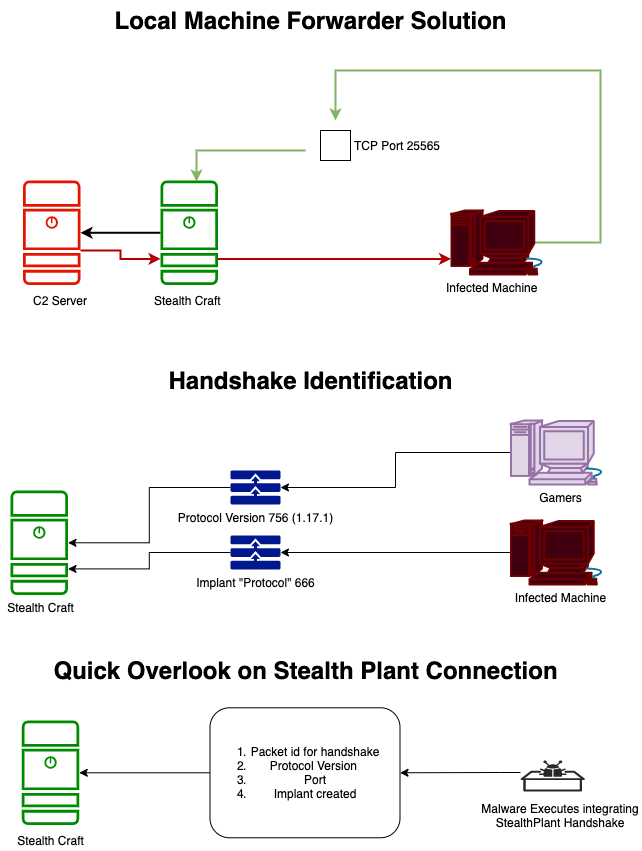

The diagram above was exported from draw.io. Its source (the exported page's mxGraphModel, read from the mxfile embedded in the PNG):
<mxGraphModel dx="946" dy="725" grid="1" gridSize="10" guides="1" tooltips="1" connect="1" arrows="1" fold="1" page="1" pageScale="1" pageWidth="850" pageHeight="1100" math="0" shadow="0">
  <root>
    <mxCell id="0" />
    <mxCell id="1" parent="0" />
    <mxCell id="K7qmgQPhSIT0xQe69pl4-5" style="edgeStyle=orthogonalEdgeStyle;rounded=0;orthogonalLoop=1;jettySize=auto;html=1;entryX=0.626;entryY=0.01;entryDx=0;entryDy=0;entryPerimeter=0;startArrow=none;gradientColor=#97d077;fillColor=#d5e8d4;strokeColor=#82b366;strokeWidth=2;" parent="1" target="K7qmgQPhSIT0xQe69pl4-4" edge="1">
      <mxGeometry relative="1" as="geometry">
        <mxPoint x="395" y="210" as="sourcePoint" />
      </mxGeometry>
    </mxCell>
    <mxCell id="K7qmgQPhSIT0xQe69pl4-16" style="edgeStyle=orthogonalEdgeStyle;rounded=0;orthogonalLoop=1;jettySize=auto;html=1;exitX=0.84;exitY=0.5;exitDx=0;exitDy=0;exitPerimeter=0;fillColor=#d5e8d4;strokeColor=#82b366;gradientColor=#97d077;strokeWidth=2;" parent="1" source="K7qmgQPhSIT0xQe69pl4-1" edge="1">
      <mxGeometry relative="1" as="geometry">
        <mxPoint x="425" y="180" as="targetPoint" />
        <Array as="points">
          <mxPoint x="690" y="302" />
          <mxPoint x="690" y="130" />
          <mxPoint x="425" y="130" />
        </Array>
      </mxGeometry>
    </mxCell>
    <mxCell id="K7qmgQPhSIT0xQe69pl4-1" value="errer" style="shape=mxgraph.cisco.computers_and_peripherals.macintosh;html=1;pointerEvents=1;dashed=0;fillColor=#40000F;strokeColor=#6F0000;strokeWidth=2;verticalLabelPosition=bottom;verticalAlign=top;align=center;outlineConnect=0;fontColor=#ffffff;" parent="1" vertex="1">
      <mxGeometry x="540.5" y="270" width="99" height="64" as="geometry" />
    </mxCell>
    <mxCell id="K7qmgQPhSIT0xQe69pl4-2" value="Infected Machine" style="text;strokeColor=none;fillColor=none;spacingLeft=4;spacingRight=4;overflow=hidden;rotatable=0;points=[[0,0.5],[1,0.5]];portConstraint=eastwest;fontSize=12;" parent="1" vertex="1">
      <mxGeometry x="530" y="334" width="140" height="30" as="geometry" />
    </mxCell>
    <mxCell id="K7qmgQPhSIT0xQe69pl4-13" value="" style="edgeStyle=orthogonalEdgeStyle;rounded=0;orthogonalLoop=1;jettySize=auto;html=1;strokeWidth=2;" parent="1" source="K7qmgQPhSIT0xQe69pl4-4" target="K7qmgQPhSIT0xQe69pl4-12" edge="1">
      <mxGeometry relative="1" as="geometry" />
    </mxCell>
    <mxCell id="K7qmgQPhSIT0xQe69pl4-18" style="edgeStyle=orthogonalEdgeStyle;rounded=0;orthogonalLoop=1;jettySize=auto;html=1;exitX=1;exitY=0.75;exitDx=0;exitDy=0;exitPerimeter=0;fillColor=#e51400;strokeColor=#B20000;strokeWidth=2;" parent="1" source="K7qmgQPhSIT0xQe69pl4-4" target="K7qmgQPhSIT0xQe69pl4-1" edge="1">
      <mxGeometry relative="1" as="geometry">
        <Array as="points">
          <mxPoint x="470" y="318" />
          <mxPoint x="470" y="318" />
        </Array>
      </mxGeometry>
    </mxCell>
    <mxCell id="K7qmgQPhSIT0xQe69pl4-4" value="" style="sketch=0;points=[[0.015,0.015,0],[0.985,0.015,0],[0.985,0.985,0],[0.015,0.985,0],[0.25,0,0],[0.5,0,0],[0.75,0,0],[1,0.25,0],[1,0.5,0],[1,0.75,0],[0.75,1,0],[0.5,1,0],[0.25,1,0],[0,0.75,0],[0,0.5,0],[0,0.25,0]];verticalLabelPosition=bottom;html=1;verticalAlign=top;aspect=fixed;align=center;pointerEvents=1;shape=mxgraph.cisco19.server;fillColor=#008a00;strokeColor=#005700;fontColor=#ffffff;" parent="1" vertex="1">
      <mxGeometry x="250" y="240" width="57.5" height="104.55" as="geometry" />
    </mxCell>
    <mxCell id="K7qmgQPhSIT0xQe69pl4-11" value="Stealth Craft&amp;nbsp;" style="text;html=1;strokeColor=none;fillColor=none;align=center;verticalAlign=middle;whiteSpace=wrap;rounded=0;" parent="1" vertex="1">
      <mxGeometry x="228.75" y="344.55" width="100" height="30" as="geometry" />
    </mxCell>
    <mxCell id="K7qmgQPhSIT0xQe69pl4-17" style="edgeStyle=orthogonalEdgeStyle;rounded=0;orthogonalLoop=1;jettySize=auto;html=1;entryX=0;entryY=0.75;entryDx=0;entryDy=0;entryPerimeter=0;fillColor=#e51400;strokeColor=#B20000;strokeWidth=2;" parent="1" source="K7qmgQPhSIT0xQe69pl4-12" target="K7qmgQPhSIT0xQe69pl4-4" edge="1">
      <mxGeometry relative="1" as="geometry">
        <Array as="points">
          <mxPoint x="210" y="310" />
          <mxPoint x="210" y="318" />
        </Array>
      </mxGeometry>
    </mxCell>
    <mxCell id="K7qmgQPhSIT0xQe69pl4-12" value="" style="sketch=0;points=[[0.015,0.015,0],[0.985,0.015,0],[0.985,0.985,0],[0.015,0.985,0],[0.25,0,0],[0.5,0,0],[0.75,0,0],[1,0.25,0],[1,0.5,0],[1,0.75,0],[0.75,1,0],[0.5,1,0],[0.25,1,0],[0,0.75,0],[0,0.5,0],[0,0.25,0]];verticalLabelPosition=bottom;html=1;verticalAlign=top;aspect=fixed;align=center;pointerEvents=1;shape=mxgraph.cisco19.server;fillColor=#e51400;strokeColor=#B20000;fontColor=#ffffff;" parent="1" vertex="1">
      <mxGeometry x="112.5" y="239.99999999999997" width="57.5" height="104.55" as="geometry" />
    </mxCell>
    <mxCell id="K7qmgQPhSIT0xQe69pl4-14" value="C2 Server" style="text;html=1;strokeColor=none;fillColor=none;align=center;verticalAlign=middle;whiteSpace=wrap;rounded=0;" parent="1" vertex="1">
      <mxGeometry x="100" y="344.55" width="100" height="30" as="geometry" />
    </mxCell>
    <mxCell id="0xP-ZvmRkuC7u5xr94-n-1" value="TCP Port 25565" style="fontStyle=0;labelPosition=right;verticalLabelPosition=middle;align=left;verticalAlign=middle;spacingLeft=2;" vertex="1" parent="1">
      <mxGeometry x="410" y="190" width="30" height="30" as="geometry" />
    </mxCell>
    <mxCell id="0xP-ZvmRkuC7u5xr94-n-5" value="Local Machine Forwarder Solution" style="text;strokeColor=none;fillColor=none;html=1;fontSize=24;fontStyle=1;verticalAlign=middle;align=center;" vertex="1" parent="1">
      <mxGeometry x="350" y="60" width="100" height="40" as="geometry" />
    </mxCell>
    <mxCell id="0xP-ZvmRkuC7u5xr94-n-6" value="" style="sketch=0;points=[[0.015,0.015,0],[0.985,0.015,0],[0.985,0.985,0],[0.015,0.985,0],[0.25,0,0],[0.5,0,0],[0.75,0,0],[1,0.25,0],[1,0.5,0],[1,0.75,0],[0.75,1,0],[0.5,1,0],[0.25,1,0],[0,0.75,0],[0,0.5,0],[0,0.25,0]];verticalLabelPosition=bottom;html=1;verticalAlign=top;aspect=fixed;align=center;pointerEvents=1;shape=mxgraph.cisco19.server;fillColor=#008a00;strokeColor=#005700;fontColor=#ffffff;" vertex="1" parent="1">
      <mxGeometry x="100" y="550" width="57.5" height="104.55" as="geometry" />
    </mxCell>
    <mxCell id="0xP-ZvmRkuC7u5xr94-n-19" style="edgeStyle=orthogonalEdgeStyle;rounded=0;orthogonalLoop=1;jettySize=auto;html=1;entryX=1;entryY=0.5;entryDx=0;entryDy=0;entryPerimeter=0;" edge="1" parent="1" source="0xP-ZvmRkuC7u5xr94-n-7" target="0xP-ZvmRkuC7u5xr94-n-18">
      <mxGeometry relative="1" as="geometry" />
    </mxCell>
    <mxCell id="0xP-ZvmRkuC7u5xr94-n-7" value="&lt;font color=&quot;#000000&quot;&gt;Infected Machine&lt;/font&gt;" style="shape=mxgraph.cisco.computers_and_peripherals.macintosh;html=1;pointerEvents=1;dashed=0;fillColor=#40000F;strokeColor=#6F0000;strokeWidth=2;verticalLabelPosition=bottom;verticalAlign=top;align=center;outlineConnect=0;fontColor=#ffffff;" vertex="1" parent="1">
      <mxGeometry x="600" y="580" width="99" height="64" as="geometry" />
    </mxCell>
    <mxCell id="0xP-ZvmRkuC7u5xr94-n-15" style="edgeStyle=orthogonalEdgeStyle;rounded=0;orthogonalLoop=1;jettySize=auto;html=1;entryX=1;entryY=0.5;entryDx=0;entryDy=0;entryPerimeter=0;" edge="1" parent="1" source="0xP-ZvmRkuC7u5xr94-n-12" target="0xP-ZvmRkuC7u5xr94-n-14">
      <mxGeometry relative="1" as="geometry">
        <mxPoint x="390" y="547" as="targetPoint" />
      </mxGeometry>
    </mxCell>
    <mxCell id="0xP-ZvmRkuC7u5xr94-n-12" value="&lt;span style=&quot;background-color: rgb(255 , 255 , 255)&quot;&gt;&lt;font color=&quot;#000000&quot;&gt;Gamers&lt;/font&gt;&lt;/span&gt;" style="shape=mxgraph.cisco.computers_and_peripherals.macintosh;html=1;pointerEvents=1;dashed=0;fillColor=#e1d5e7;strokeColor=#9673a6;strokeWidth=2;verticalLabelPosition=bottom;verticalAlign=top;align=center;outlineConnect=0;" vertex="1" parent="1">
      <mxGeometry x="600" y="480" width="99" height="64" as="geometry" />
    </mxCell>
    <mxCell id="0xP-ZvmRkuC7u5xr94-n-16" style="edgeStyle=orthogonalEdgeStyle;rounded=0;orthogonalLoop=1;jettySize=auto;html=1;entryX=1;entryY=0.5;entryDx=0;entryDy=0;entryPerimeter=0;" edge="1" parent="1" source="0xP-ZvmRkuC7u5xr94-n-14" target="0xP-ZvmRkuC7u5xr94-n-6">
      <mxGeometry relative="1" as="geometry" />
    </mxCell>
    <mxCell id="0xP-ZvmRkuC7u5xr94-n-14" value="Protocol Version 756 (1.17.1)" style="sketch=0;aspect=fixed;pointerEvents=1;shadow=0;dashed=0;html=1;strokeColor=none;labelPosition=center;verticalLabelPosition=bottom;verticalAlign=top;align=center;fillColor=#00188D;shape=mxgraph.mscae.enterprise.protocol_stack" vertex="1" parent="1">
      <mxGeometry x="320" y="530" width="50" height="34" as="geometry" />
    </mxCell>
    <mxCell id="0xP-ZvmRkuC7u5xr94-n-17" value="&lt;br&gt;Stealth Craft" style="text;html=1;align=center;verticalAlign=middle;resizable=0;points=[];autosize=1;strokeColor=none;fillColor=none;" vertex="1" parent="1">
      <mxGeometry x="90" y="645" width="80" height="30" as="geometry" />
    </mxCell>
    <mxCell id="0xP-ZvmRkuC7u5xr94-n-20" style="edgeStyle=orthogonalEdgeStyle;rounded=0;orthogonalLoop=1;jettySize=auto;html=1;entryX=1;entryY=0.75;entryDx=0;entryDy=0;entryPerimeter=0;" edge="1" parent="1" source="0xP-ZvmRkuC7u5xr94-n-18" target="0xP-ZvmRkuC7u5xr94-n-6">
      <mxGeometry relative="1" as="geometry" />
    </mxCell>
    <mxCell id="0xP-ZvmRkuC7u5xr94-n-18" value="Implant &quot;Protocol&quot; 666" style="sketch=0;aspect=fixed;pointerEvents=1;shadow=0;dashed=0;html=1;strokeColor=none;labelPosition=center;verticalLabelPosition=bottom;verticalAlign=top;align=center;fillColor=#00188D;shape=mxgraph.mscae.enterprise.protocol_stack" vertex="1" parent="1">
      <mxGeometry x="320" y="595" width="50" height="34" as="geometry" />
    </mxCell>
    <mxCell id="0xP-ZvmRkuC7u5xr94-n-21" value="Handshake Identification" style="text;strokeColor=none;fillColor=none;html=1;fontSize=24;fontStyle=1;verticalAlign=middle;align=center;" vertex="1" parent="1">
      <mxGeometry x="350" y="420" width="100" height="40" as="geometry" />
    </mxCell>
    <mxCell id="0xP-ZvmRkuC7u5xr94-n-22" value="" style="sketch=0;points=[[0.015,0.015,0],[0.985,0.015,0],[0.985,0.985,0],[0.015,0.985,0],[0.25,0,0],[0.5,0,0],[0.75,0,0],[1,0.25,0],[1,0.5,0],[1,0.75,0],[0.75,1,0],[0.5,1,0],[0.25,1,0],[0,0.75,0],[0,0.5,0],[0,0.25,0]];verticalLabelPosition=bottom;html=1;verticalAlign=top;aspect=fixed;align=center;pointerEvents=1;shape=mxgraph.cisco19.server;fillColor=#008a00;strokeColor=#005700;fontColor=#ffffff;" vertex="1" parent="1">
      <mxGeometry x="111.25" y="780" width="57.5" height="104.55" as="geometry" />
    </mxCell>
    <mxCell id="0xP-ZvmRkuC7u5xr94-n-23" value="Stealth Craft" style="text;html=1;align=center;verticalAlign=middle;resizable=0;points=[];autosize=1;strokeColor=none;fillColor=none;" vertex="1" parent="1">
      <mxGeometry x="100" y="890" width="80" height="20" as="geometry" />
    </mxCell>
    <mxCell id="0xP-ZvmRkuC7u5xr94-n-29" style="edgeStyle=orthogonalEdgeStyle;rounded=0;orthogonalLoop=1;jettySize=auto;html=1;entryX=1;entryY=0.5;entryDx=0;entryDy=0;" edge="1" parent="1" source="0xP-ZvmRkuC7u5xr94-n-24" target="0xP-ZvmRkuC7u5xr94-n-28">
      <mxGeometry relative="1" as="geometry">
        <Array as="points">
          <mxPoint x="590" y="832" />
          <mxPoint x="590" y="832" />
        </Array>
      </mxGeometry>
    </mxCell>
    <mxCell id="0xP-ZvmRkuC7u5xr94-n-24" value="" style="verticalLabelPosition=bottom;sketch=0;html=1;fillColor=#282828;strokeColor=none;verticalAlign=top;pointerEvents=1;align=center;shape=mxgraph.cisco_safe.security_icons.malware_sandbox;" vertex="1" parent="1">
      <mxGeometry x="610" y="820" width="64.5" height="31" as="geometry" />
    </mxCell>
    <mxCell id="0xP-ZvmRkuC7u5xr94-n-26" value="Malware Executes integrating StealthPlant Handshake" style="text;html=1;strokeColor=none;fillColor=none;align=center;verticalAlign=middle;whiteSpace=wrap;rounded=0;" vertex="1" parent="1">
      <mxGeometry x="568.5" y="860" width="162" height="30" as="geometry" />
    </mxCell>
    <mxCell id="0xP-ZvmRkuC7u5xr94-n-30" style="edgeStyle=orthogonalEdgeStyle;rounded=0;orthogonalLoop=1;jettySize=auto;html=1;entryX=1;entryY=0.5;entryDx=0;entryDy=0;entryPerimeter=0;" edge="1" parent="1" source="0xP-ZvmRkuC7u5xr94-n-28" target="0xP-ZvmRkuC7u5xr94-n-22">
      <mxGeometry relative="1" as="geometry" />
    </mxCell>
    <mxCell id="0xP-ZvmRkuC7u5xr94-n-28" value="" style="rounded=1;whiteSpace=wrap;html=1;" vertex="1" parent="1">
      <mxGeometry x="299.5" y="767.28" width="190" height="130" as="geometry" />
    </mxCell>
    <mxCell id="0xP-ZvmRkuC7u5xr94-n-27" value="&lt;ol&gt;&lt;li&gt;Packet id for handshake&lt;/li&gt;&lt;li&gt;Protocol Version&amp;nbsp;&lt;/li&gt;&lt;li&gt;Port&lt;/li&gt;&lt;li&gt;Implant created&lt;/li&gt;&lt;/ol&gt;" style="text;html=1;strokeColor=none;fillColor=none;align=center;verticalAlign=middle;whiteSpace=wrap;rounded=0;" vertex="1" parent="1">
      <mxGeometry x="290" y="817.28" width="190" height="30" as="geometry" />
    </mxCell>
    <mxCell id="0xP-ZvmRkuC7u5xr94-n-31" value="Quick Overlook on Stealth Plant Connection" style="text;strokeColor=none;fillColor=none;html=1;fontSize=24;fontStyle=1;verticalAlign=middle;align=center;" vertex="1" parent="1">
      <mxGeometry x="344.5" y="710" width="100" height="40" as="geometry" />
    </mxCell>
  </root>
</mxGraphModel>